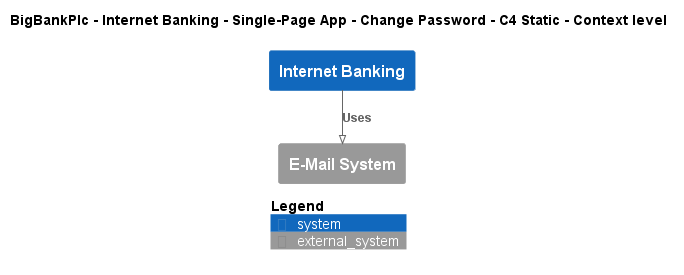

The diagram above was rendered by PlantUML. Its source (embedded in the PNG):
@startuml
!pragma layout smetana
!include ..\..\..\..\..\..\..\.c4s\C4_Context.puml

AddElementTag("c4interflow:lifecycle:new", $bgColor=green, $fontColor=#ffffff, $borderColor=green, $shadowing="False")
AddElementTag("c4interflow:lifecycle:changed", $bgColor=orange, $fontColor=#ffffff, $borderColor=orange, $shadowing="False")
AddElementTag("c4interflow:lifecycle:removed", $bgColor=red, $fontColor=#ffffff, $borderColor=red, $shadowing="False")

AddRelTag("c4interflow:lifecycle:new", $textColor=green, $lineColor=green)
AddRelTag("c4interflow:lifecycle:changed", $textColor=orange, $lineColor=orange)
AddRelTag("c4interflow:lifecycle:removed", $textColor=red, $lineColor=red)

SHOW_PERSON_PORTRAIT()
LAYOUT_TOP_DOWN()

skinparam linetype polyline

title BigBankPlc - Internet Banking - Single-Page App - Change Password - C4 Static - Context level

System(BigBankPlc.SoftwareSystems.InternetBanking, "Internet Banking", "")
System_Ext(BigBankPlc.SoftwareSystems.EMailSystem, "E-Mail System", "")

Rel(BigBankPlc.SoftwareSystems.InternetBanking, BigBankPlc.SoftwareSystems.EMailSystem, "Uses")


SHOW_LEGEND()
@enduml